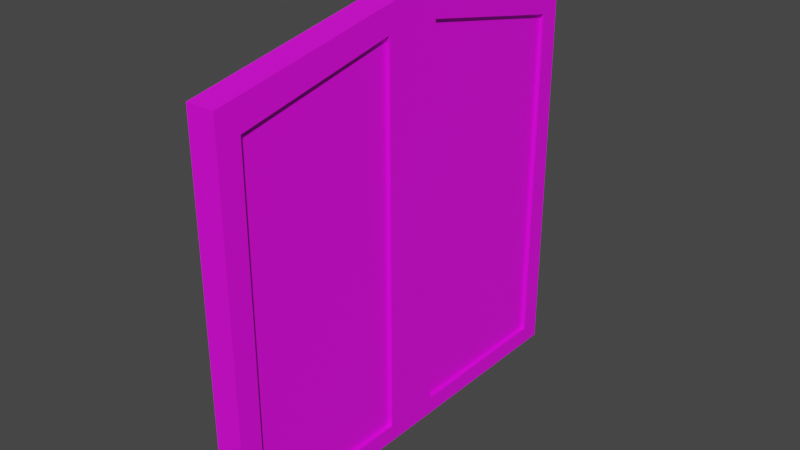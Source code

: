 # Source: door.blend  (saved by Blender 2.82.7; exported with 4.5.12 LTS)
import bpy
from mathutils import Matrix  # noqa: F401  (used for matrix-valued properties, if any)

bpy.ops.wm.read_factory_settings(use_empty=True)
scene = bpy.context.scene
scene.name = 'Scene'

# ---- collections
col_collection = bpy.data.collections.new('Collection'); scene.collection.children.link(col_collection)

# ---- images (referenced by path relative to the original .blend; pixels are not part of the script)
import os
ASSET_DIR = os.environ.get("B2B_ASSET_DIR", "")  # directory of the original .blend (textures are referenced by path, not embedded)
HERE = os.path.dirname(os.path.abspath(__file__))  # packed textures are extracted next to this script under _unpacked/

def load_image(name, relpath, width, height, colorspace="sRGB"):
    """Load a texture the original file referenced (path relative to the .blend, or extracted next to this script)."""
    p = next((c for c in (os.path.join(HERE, relpath), os.path.join(ASSET_DIR, relpath)) if relpath and os.path.exists(c)), "")
    if p:
        img = bpy.data.images.load(p, check_existing=True)
        img.name = name
    else:  # same state as the original file: an image datablock whose file is absent (Cycles renders it pink)
        img = bpy.data.images.new(name, width, height)
        img.source = "FILE"
        img.filepath = "//" + (relpath or name)
    img.colorspace_settings.name = colorspace
    return img
img_door_uv_png = load_image('door_uv.png', 'door_uv.png', 1024, 1024, 'sRGB')

# ---- materials (node trees are filled in below, after node groups)
mat_material_001 = bpy.data.materials.new('Material.001')
mat_material_001.use_transparent_shadow = False

# ---- material node trees
mat_material_001.use_nodes = True; mat_material_001.node_tree.nodes.clear()
_N = mat_material_001.node_tree.nodes; _L = mat_material_001.node_tree.links
n0 = _N.new('ShaderNodeOutputMaterial'); n0.name = 'Material Output'; n0.location = (300, 300)
n1 = _N.new('ShaderNodeBsdfPrincipled'); n1.name = 'Principled BSDF'; n1.location = (10, 300)
n1.distribution = 'GGX'
n1.subsurface_method = 'BURLEY'
n1.inputs[3].default_value = 1.45
n1.inputs[27].default_value = (0.0, 0.0, 0.0, 1.0)
n1.inputs[28].default_value = 1.0
n2 = _N.new('ShaderNodeTexImage'); n2.name = 'Image Texture'; n2.location = (-476, 73)
n2.image = img_door_uv_png
_L.new(n1.outputs[0], n0.inputs[0])
_L.new(n2.outputs[0], n1.inputs[0])
n0.is_active_output = True

# ---- world
world_world = bpy.data.worlds.new('World'); scene.world = world_world
world_world.use_nodes = True; world_world.node_tree.nodes.clear()
_N = world_world.node_tree.nodes; _L = world_world.node_tree.links
n0 = _N.new('ShaderNodeOutputWorld'); n0.name = 'World Output'; n0.location = (300, 300)
n1 = _N.new('ShaderNodeBackground'); n1.name = 'Background'; n1.location = (10, 300)
n1.inputs[0].default_value = (0.05088, 0.05088, 0.05088, 1.0)
_L.new(n1.outputs[0], n0.inputs[0])
n0.is_active_output = True
world_world.color = (0.05088, 0.05088, 0.05088)
world_world.use_sun_shadow = False
world_world.sun_shadow_jitter_overblur = 0.0

# ---- meshes
me_cube = bpy.data.meshes.new('Cube')
me_cube.from_pydata([(1.194, 1.0, 0.8158), (1.194, 1.0, -1.006), (1.194, -1.0, 0.8158), (1.194, -1.0, -1.006), (0.7486, 1.0, 0.8158), (0.7486, 1.0, -1.006), (0.7486, -1.0, 0.8158), (0.7486, -1.0, -1.006), (0.7486, 0.0, -1.006), (1.194, 0.0, 1.0), (0.7486, 0.0, 1.0), (1.194, 0.0, -1.006), (1.194, 1.0, 0.6804), (0.7486, -1.0, 0.6804), (1.194, -1.0, 0.6804), (0.7486, 1.0, 0.6804), (0.7486, 0.0, 0.8825), (1.194, -0.8932, 0.7019), (1.194, -0.9003, -1.006), (1.194, 0.898, -1.006), (1.194, 0.9027, 0.7), (1.194, 1.0, -0.9217), (1.194, -1.0, -0.9217), (0.7486, 1.0, -0.9217), (0.7486, -5.821e-11, -0.9235), (0.7486, -1.0, -0.9217), (1.194, -0.8968, -0.9219), (1.194, 0.9003, -0.9218), (1.194, -0.1332, -0.9233), (1.194, -0.1372, 0.8562), (1.194, 0.1356, 0.8551), (1.194, 0.135, -0.9232), (1.269, 1.0, -0.9217), (1.269, 1.0, -1.006), (1.269, -1.0, -0.9217), (1.269, -1.0, -1.006), (1.269, 9.051e-12, 1.0), (1.269, -1.0, 0.8158), (1.269, 0.898, -1.006), (1.269, 1.0, 0.8158), (1.269, -0.9003, -1.006), (1.269, 9.051e-12, -1.006), (1.269, -4.916e-11, -0.9235), (1.269, 1.0, 0.6804), (1.269, -1.0, 0.6804), (1.269, 9.051e-12, 0.8825), (1.269, 0.1356, 0.8551), (1.269, -0.8932, 0.7019), (1.269, -0.1372, 0.8562), (1.269, -0.8968, -0.9219), (1.269, 0.9027, 0.7), (1.269, 0.9003, -0.9218), (1.269, 0.135, -0.9232), (1.269, -0.1332, -0.9233)], [], [(9, 10, 6, 2), (14, 2, 6, 13), (16, 10, 4, 15), (8, 11, 18, 3, 7), (19, 1, 33, 38), (15, 4, 0, 12), (3, 18, 40, 35), (5, 1, 19, 11, 8), (13, 6, 10, 16), (0, 4, 10, 9), (25, 13, 16, 24), (17, 29, 48, 47), (23, 15, 12, 21), (14, 22, 34, 44), (24, 16, 15, 23), (22, 14, 13, 25), (1, 21, 32, 33), (21, 12, 43, 32), (27, 20, 30, 31), (20, 27, 51, 50), (3, 22, 25, 7), (8, 24, 23, 5), (18, 11, 41, 40), (5, 23, 21, 1), (2, 14, 44, 37), (7, 25, 24, 8), (28, 29, 17, 26), (31, 30, 46, 52), (45, 36, 37, 44, 47, 48), (43, 39, 36, 45, 46, 50), (32, 43, 50, 51), (42, 45, 48, 53), (38, 51, 52, 42, 41), (49, 47, 44, 34), (40, 49, 34, 35), (41, 42, 53, 49, 40), (33, 32, 51, 38), (52, 46, 45, 42), (22, 3, 35, 34), (29, 28, 53, 48), (30, 20, 50, 46), (12, 0, 39, 43), (11, 19, 38, 41), (28, 26, 49, 53), (0, 9, 36, 39), (27, 31, 52, 51), (26, 17, 47, 49), (9, 2, 37, 36)])
_uv = me_cube.uv_layers.new(name='UVMap')
_uv.uv.foreach_set('vector', [0.5369, 0.8775, 0.5369, 0.8775, 0.1347, 0.6448, 0.1347, 0.6448, 0.1335, 0.6219, 0.1347, 0.6448, 0.1347, 0.6448, 0.1335, 0.6219, 0.5416, 0.8594, 0.5369, 0.8775, 0.9394, 0.6448, 0.9429, 0.6149, 0.5369, 0.01129, 0.5369, 0.01129, 0.1613, 0.01129, 0.1343, 0.01129, 0.1343, 0.01129, 0.9118, 0.01129, 0.9398, 0.01129, 0.9398, 0.01129, 0.9118, 0.01129, 0.9429, 0.6149, 0.9394, 0.6448, 0.9394, 0.6448, 0.9429, 0.6149, 0.1343, 0.01129, 0.1613, 0.01129, 0.1613, 0.01129, 0.1343, 0.01129, 0.9398, 0.01129, 0.9398, 0.01129, 0.9118, 0.01129, 0.5369, 0.01129, 0.5369, 0.01129, 0.1335, 0.6219, 0.1347, 0.6448, 0.5369, 0.8775, 0.5416, 0.8594, 0.9394, 0.6448, 0.9394, 0.6448, 0.5369, 0.8775, 0.5369, 0.8775, 0.1343, 0.02899, 0.1335, 0.6219, 0.5416, 0.8594, 0.5369, 0.02825, 0.1647, 0.6189, 0.4931, 0.8197, 0.4931, 0.8197, 0.1647, 0.6189, 0.9398, 0.02899, 0.9429, 0.6149, 0.9429, 0.6149, 0.9398, 0.02899, 0.1335, 0.6219, 0.1343, 0.02899, 0.1343, 0.02899, 0.1335, 0.6219, 0.5369, 0.02825, 0.5416, 0.8594, 0.9429, 0.6149, 0.9398, 0.02899, 0.1343, 0.02899, 0.1335, 0.6219, 0.1335, 0.6219, 0.1343, 0.02899, 0.9398, 0.01129, 0.9398, 0.02899, 0.9398, 0.02899, 0.9398, 0.01129, 0.9398, 0.02899, 0.9429, 0.6149, 0.9429, 0.6149, 0.9398, 0.02899, 0.9128, 0.02892, 0.9134, 0.6181, 0.5803, 0.8192, 0.5801, 0.02835, 0.9134, 0.6181, 0.9128, 0.02892, 0.9128, 0.02892, 0.9134, 0.6181, 0.1343, 0.01129, 0.1343, 0.02899, 0.1343, 0.02899, 0.1343, 0.01129, 0.5369, 0.01129, 0.5369, 0.02825, 0.9398, 0.02899, 0.9398, 0.01129, 0.1613, 0.01129, 0.5369, 0.01129, 0.5369, 0.01129, 0.1613, 0.01129, 0.9398, 0.01129, 0.9398, 0.02899, 0.9398, 0.02899, 0.9398, 0.01129, 0.1347, 0.6448, 0.1335, 0.6219, 0.1335, 0.6219, 0.1347, 0.6448, 0.1343, 0.01129, 0.1343, 0.02899, 0.5369, 0.02825, 0.5369, 0.01129, 0.4943, 0.02833, 0.4931, 0.8197, 0.1647, 0.6189, 0.1628, 0.02891, 0.5801, 0.02835, 0.5803, 0.8192, 0.5803, 0.8192, 0.5801, 0.02835, 0.5416, 0.8594, 0.5369, 0.8775, 0.1347, 0.6448, 0.1335, 0.6219, 0.1647, 0.6189, 0.4931, 0.8197, 0.9429, 0.6149, 0.9394, 0.6448, 0.5369, 0.8775, 0.5416, 0.8594, 0.5803, 0.8192, 0.9134, 0.6181, 0.9398, 0.02899, 0.9429, 0.6149, 0.9134, 0.6181, 0.9128, 0.02892, 0.5369, 0.02825, 0.5416, 0.8594, 0.4931, 0.8197, 0.4943, 0.02833, 0.9118, 0.01129, 0.9128, 0.02892, 0.5801, 0.02835, 0.5369, 0.02825, 0.5369, 0.01129, 0.1628, 0.02891, 0.1647, 0.6189, 0.1335, 0.6219, 0.1343, 0.02899, 0.1613, 0.01129, 0.1628, 0.02891, 0.1343, 0.02899, 0.1343, 0.01129, 0.5369, 0.01129, 0.5369, 0.02825, 0.4943, 0.02833, 0.1628, 0.02891, 0.1613, 0.01129, 0.9398, 0.01129, 0.9398, 0.02899, 0.9128, 0.02892, 0.9118, 0.01129, 0.5801, 0.02835, 0.5803, 0.8192, 0.5416, 0.8594, 0.5369, 0.02825, 0.1343, 0.02899, 0.1343, 0.01129, 0.1343, 0.01129, 0.1343, 0.02899, 0.4931, 0.8197, 0.4943, 0.02833, 0.4943, 0.02833, 0.4931, 0.8197, 0.5803, 0.8192, 0.9134, 0.6181, 0.9134, 0.6181, 0.5803, 0.8192, 0.9429, 0.6149, 0.9394, 0.6448, 0.9394, 0.6448, 0.9429, 0.6149, 0.5369, 0.01129, 0.9118, 0.01129, 0.9118, 0.01129, 0.5369, 0.01129, 0.4943, 0.02833, 0.1628, 0.02891, 0.1628, 0.02891, 0.4943, 0.02833, 0.9394, 0.6448, 0.5369, 0.8775, 0.5369, 0.8775, 0.9394, 0.6448, 0.9128, 0.02892, 0.5801, 0.02835, 0.5801, 0.02835, 0.9128, 0.02892, 0.1628, 0.02891, 0.1647, 0.6189, 0.1647, 0.6189, 0.1628, 0.02891, 0.5369, 0.8775, 0.1347, 0.6448, 0.1347, 0.6448, 0.5369, 0.8775])
me_cube.materials.append(mat_material_001)
me_cube.use_remesh_preserve_volume = False
me_cube.use_remesh_preserve_attributes = False
me_cube.use_mirror_vertex_groups = False
me_cube.update()

# ---- objects
ob_cube = bpy.data.objects.new('Cube', me_cube)

# ---- transforms, parenting, visibility, modifiers, constraints
ob_cube.location = (0.0, 0.0, 4.28)
ob_cube.scale = (1.0, 3.958, 3.958)
ob_cube.lock_rotations_4d = False
ob_cube.empty_display_type = 'ARROWS'
ob_cube.lineart.crease_threshold = 0.0

# ---- collection membership
col_collection.objects.link(ob_cube)

# ---- scene / render settings (as saved in the file)
scene.frame_start = 1; scene.frame_end = 250; scene.frame_set(1)
scene.render.engine = 'BLENDER_EEVEE_NEXT'
scene.cycles.use_denoising = False
scene.cycles.samples = 128
scene.cycles.sampling_pattern = 'TABULATED_SOBOL'
scene.cycles.use_adaptive_sampling = False
scene.cycles.use_light_tree = False
scene.view_settings.view_transform = 'Filmic'
bpy.context.view_layer.update()

# ---- added for rendering (the .blend has no active camera and no usable light): camera, sun
cam_auto = bpy.data.cameras.new('AutoCamera')
cam_auto.lens = 50.0
cam_auto.sensor_width = 36.0
cam_auto.clip_end = 1000.0
ob_auto_camera = bpy.data.objects.new('AutoCamera', cam_auto)
scene.collection.objects.link(ob_auto_camera)
ob_auto_camera.location = (11.3936, -12.4617, 12.576)
ob_auto_camera.rotation_euler = (1.09748, -7.21219e-08, 0.694738)
scene.camera = ob_auto_camera
light_auto_sun = bpy.data.lights.new('AutoSun', 'SUN')
light_auto_sun.energy = 3.0
light_auto_sun.angle = 0.0523599
ob_auto_sun = bpy.data.objects.new('AutoSun', light_auto_sun)
scene.collection.objects.link(ob_auto_sun)
ob_auto_sun.rotation_euler = (0.872665, 0.174533, 0.523599)
bpy.context.view_layer.update()
